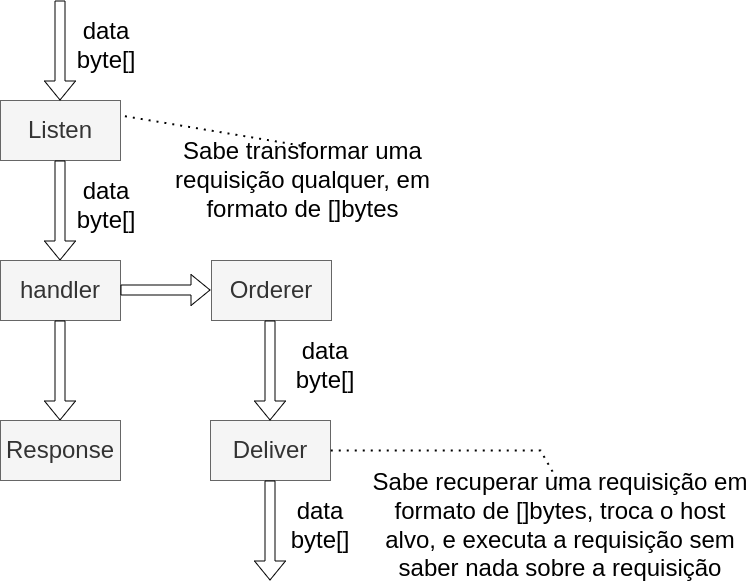

The diagram above was exported from draw.io. Its source (the exported page's mxGraphModel, read from the mxfile embedded in the PNG):
<mxGraphModel dx="-1059" dy="-1709" grid="1" gridSize="10" guides="1" tooltips="1" connect="1" arrows="1" fold="1" page="1" pageScale="1" pageWidth="827" pageHeight="1169" math="0" shadow="0">
  <root>
    <mxCell id="0" />
    <mxCell id="1" parent="0" />
    <mxCell id="2" value="Deliver" style="rounded=0;whiteSpace=wrap;html=1;fontSize=24;fillColor=#f5f5f5;fontColor=#333333;strokeColor=#666666;" vertex="1" parent="1">
      <mxGeometry x="2720" y="3260" width="120" height="60" as="geometry" />
    </mxCell>
    <mxCell id="3" value="Listen" style="rounded=0;whiteSpace=wrap;html=1;fontSize=24;fillColor=#f5f5f5;fontColor=#333333;strokeColor=#666666;" vertex="1" parent="1">
      <mxGeometry x="2510" y="2940" width="120" height="60" as="geometry" />
    </mxCell>
    <mxCell id="4" value="Orderer" style="rounded=0;whiteSpace=wrap;html=1;fontSize=24;fillColor=#f5f5f5;fontColor=#333333;strokeColor=#666666;" vertex="1" parent="1">
      <mxGeometry x="2721" y="3100" width="120" height="60" as="geometry" />
    </mxCell>
    <mxCell id="5" value="" style="shape=flexArrow;endArrow=classic;html=1;rounded=0;fontSize=24;" edge="1" parent="1">
      <mxGeometry width="50" height="50" relative="1" as="geometry">
        <mxPoint x="2779.5" y="3160" as="sourcePoint" />
        <mxPoint x="2779.5" y="3260" as="targetPoint" />
      </mxGeometry>
    </mxCell>
    <mxCell id="6" value="" style="shape=flexArrow;endArrow=classic;html=1;rounded=0;fontSize=24;" edge="1" parent="1">
      <mxGeometry width="50" height="50" relative="1" as="geometry">
        <mxPoint x="2569.5" y="3000" as="sourcePoint" />
        <mxPoint x="2569.5" y="3100" as="targetPoint" />
      </mxGeometry>
    </mxCell>
    <mxCell id="7" value="" style="shape=flexArrow;endArrow=classic;html=1;rounded=0;fontSize=24;" edge="1" parent="1">
      <mxGeometry width="50" height="50" relative="1" as="geometry">
        <mxPoint x="2779.5" y="3320" as="sourcePoint" />
        <mxPoint x="2779.5" y="3420" as="targetPoint" />
      </mxGeometry>
    </mxCell>
    <mxCell id="8" value="handler" style="rounded=0;whiteSpace=wrap;html=1;fontSize=24;fillColor=#f5f5f5;fontColor=#333333;strokeColor=#666666;" vertex="1" parent="1">
      <mxGeometry x="2510" y="3100" width="120" height="60" as="geometry" />
    </mxCell>
    <mxCell id="9" value="" style="shape=flexArrow;endArrow=classic;html=1;rounded=0;fontSize=24;" edge="1" parent="1">
      <mxGeometry width="50" height="50" relative="1" as="geometry">
        <mxPoint x="2630" y="3129.5" as="sourcePoint" />
        <mxPoint x="2720" y="3129.5" as="targetPoint" />
      </mxGeometry>
    </mxCell>
    <mxCell id="10" value="" style="shape=flexArrow;endArrow=classic;html=1;rounded=0;fontSize=24;" edge="1" parent="1">
      <mxGeometry width="50" height="50" relative="1" as="geometry">
        <mxPoint x="2569.5" y="2840" as="sourcePoint" />
        <mxPoint x="2569.5" y="2940" as="targetPoint" />
      </mxGeometry>
    </mxCell>
    <mxCell id="11" value="data byte[]" style="text;html=1;strokeColor=none;fillColor=none;align=center;verticalAlign=middle;whiteSpace=wrap;rounded=0;fontSize=24;" vertex="1" parent="1">
      <mxGeometry x="2586" y="2870" width="60" height="30" as="geometry" />
    </mxCell>
    <mxCell id="12" value="data byte[]" style="text;html=1;strokeColor=none;fillColor=none;align=center;verticalAlign=middle;whiteSpace=wrap;rounded=0;fontSize=24;" vertex="1" parent="1">
      <mxGeometry x="2586" y="3030" width="60" height="30" as="geometry" />
    </mxCell>
    <mxCell id="13" value="" style="shape=flexArrow;endArrow=classic;html=1;rounded=0;fontSize=24;" edge="1" parent="1">
      <mxGeometry width="50" height="50" relative="1" as="geometry">
        <mxPoint x="2569.5" y="3160" as="sourcePoint" />
        <mxPoint x="2569.5" y="3260" as="targetPoint" />
      </mxGeometry>
    </mxCell>
    <mxCell id="14" value="Response" style="rounded=0;whiteSpace=wrap;html=1;fontSize=24;fillColor=#f5f5f5;fontColor=#333333;strokeColor=#666666;" vertex="1" parent="1">
      <mxGeometry x="2510" y="3260" width="120" height="60" as="geometry" />
    </mxCell>
    <mxCell id="15" value="data byte[]" style="text;html=1;strokeColor=none;fillColor=none;align=center;verticalAlign=middle;whiteSpace=wrap;rounded=0;fontSize=24;" vertex="1" parent="1">
      <mxGeometry x="2800" y="3350" width="60" height="30" as="geometry" />
    </mxCell>
    <mxCell id="16" value="data byte[]" style="text;html=1;strokeColor=none;fillColor=none;align=center;verticalAlign=middle;whiteSpace=wrap;rounded=0;fontSize=24;" vertex="1" parent="1">
      <mxGeometry x="2805" y="3190" width="60" height="30" as="geometry" />
    </mxCell>
    <mxCell id="17" value="" style="endArrow=none;dashed=1;html=1;dashPattern=1 3;strokeWidth=2;rounded=0;fontSize=24;exitX=0.5;exitY=0;exitDx=0;exitDy=0;entryX=1;entryY=0.5;entryDx=0;entryDy=0;" edge="1" source="18" target="2" parent="1">
      <mxGeometry width="50" height="50" relative="1" as="geometry">
        <mxPoint x="2616.5" y="3407.8" as="sourcePoint" />
        <mxPoint x="2736.5" y="3319.9951219512195" as="targetPoint" />
        <Array as="points">
          <mxPoint x="3050" y="3290" />
        </Array>
      </mxGeometry>
    </mxCell>
    <mxCell id="18" value="Sabe recuperar uma requisição em formato de []bytes, troca o host alvo, e executa a requisição sem saber nada sobre a requisição" style="text;html=1;strokeColor=none;fillColor=none;align=center;verticalAlign=middle;whiteSpace=wrap;rounded=0;fontSize=24;" vertex="1" parent="1">
      <mxGeometry x="2880" y="3325" width="380" height="80" as="geometry" />
    </mxCell>
    <mxCell id="19" value="Sabe transformar uma requisição qualquer, em formato de []bytes" style="text;html=1;strokeColor=none;fillColor=none;align=center;verticalAlign=middle;whiteSpace=wrap;rounded=0;fontSize=24;" vertex="1" parent="1">
      <mxGeometry x="2680" y="2980" width="265" height="80" as="geometry" />
    </mxCell>
    <mxCell id="20" value="" style="endArrow=none;dashed=1;html=1;dashPattern=1 3;strokeWidth=2;rounded=0;fontSize=24;exitX=0.5;exitY=0;exitDx=0;exitDy=0;entryX=1;entryY=0.5;entryDx=0;entryDy=0;" edge="1" parent="1">
      <mxGeometry width="50" height="50" relative="1" as="geometry">
        <mxPoint x="2810" y="2985" as="sourcePoint" />
        <mxPoint x="2630" y="2955" as="targetPoint" />
      </mxGeometry>
    </mxCell>
  </root>
</mxGraphModel>